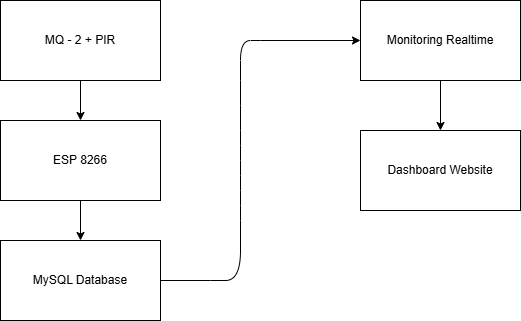

The diagram above was exported from draw.io. Its source (the exported page's mxGraphModel, read from the mxfile embedded in the PNG):
<mxGraphModel dx="774" dy="451" grid="1" gridSize="10" guides="1" tooltips="1" connect="1" arrows="1" fold="1" page="1" pageScale="1" pageWidth="827" pageHeight="1169" math="0" shadow="0">
  <root>
    <mxCell id="0" />
    <mxCell id="1" parent="0" />
    <mxCell id="oKqyrQK8WFfXLTon-DEp-1" parent="1" style="rounded=0;whiteSpace=wrap;html=1;" value="MQ - 2 + PIR" vertex="1">
      <mxGeometry height="80" width="160" x="240" y="40" as="geometry" />
    </mxCell>
    <mxCell id="oKqyrQK8WFfXLTon-DEp-2" parent="1" style="rounded=0;whiteSpace=wrap;html=1;" value="ESP 8266" vertex="1">
      <mxGeometry height="80" width="160" x="240" y="160" as="geometry" />
    </mxCell>
    <mxCell id="oKqyrQK8WFfXLTon-DEp-3" parent="1" style="rounded=0;whiteSpace=wrap;html=1;" value="MySQL Database" vertex="1">
      <mxGeometry height="80" width="160" x="240" y="280" as="geometry" />
    </mxCell>
    <mxCell id="oKqyrQK8WFfXLTon-DEp-4" parent="1" style="rounded=0;whiteSpace=wrap;html=1;" value="Dashboard Website" vertex="1">
      <mxGeometry height="80" width="160" x="600" y="170" as="geometry" />
    </mxCell>
    <mxCell id="oKqyrQK8WFfXLTon-DEp-5" parent="1" style="rounded=0;whiteSpace=wrap;html=1;" value="Monitoring Realtime" vertex="1">
      <mxGeometry height="80" width="160" x="600" y="40" as="geometry" />
    </mxCell>
    <mxCell id="oKqyrQK8WFfXLTon-DEp-7" edge="1" parent="1" source="oKqyrQK8WFfXLTon-DEp-1" style="endArrow=classic;html=1;rounded=0;exitX=0.5;exitY=1;exitDx=0;exitDy=0;entryX=0.5;entryY=0;entryDx=0;entryDy=0;" target="oKqyrQK8WFfXLTon-DEp-2" value="">
      <mxGeometry height="50" relative="1" width="50" as="geometry">
        <mxPoint x="100" y="220" as="sourcePoint" />
        <mxPoint x="150" y="170" as="targetPoint" />
      </mxGeometry>
    </mxCell>
    <mxCell id="oKqyrQK8WFfXLTon-DEp-8" edge="1" parent="1" source="oKqyrQK8WFfXLTon-DEp-2" style="endArrow=classic;html=1;rounded=0;exitX=0.5;exitY=1;exitDx=0;exitDy=0;entryX=0.5;entryY=0;entryDx=0;entryDy=0;" target="oKqyrQK8WFfXLTon-DEp-3" value="">
      <mxGeometry height="50" relative="1" width="50" as="geometry">
        <mxPoint x="190" y="210" as="sourcePoint" />
        <mxPoint x="190" y="250" as="targetPoint" />
      </mxGeometry>
    </mxCell>
    <mxCell id="oKqyrQK8WFfXLTon-DEp-9" edge="1" parent="1" source="oKqyrQK8WFfXLTon-DEp-5" style="endArrow=classic;html=1;rounded=0;exitX=0.5;exitY=1;exitDx=0;exitDy=0;entryX=0.5;entryY=0;entryDx=0;entryDy=0;" target="oKqyrQK8WFfXLTon-DEp-4" value="">
      <mxGeometry height="50" relative="1" width="50" as="geometry">
        <mxPoint x="440" y="270" as="sourcePoint" />
        <mxPoint x="440" y="310" as="targetPoint" />
      </mxGeometry>
    </mxCell>
    <mxCell id="oKqyrQK8WFfXLTon-DEp-11" edge="1" parent="1" source="oKqyrQK8WFfXLTon-DEp-3" style="curved=1;endArrow=classic;html=1;rounded=0;entryX=0;entryY=0.5;entryDx=0;entryDy=0;exitX=1;exitY=0.5;exitDx=0;exitDy=0;" target="oKqyrQK8WFfXLTon-DEp-5" value="">
      <mxGeometry height="50" relative="1" width="50" as="geometry">
        <Array as="points">
          <mxPoint x="450" y="320" />
          <mxPoint x="480" y="320" />
          <mxPoint x="480" y="260" />
          <mxPoint x="480" y="230" />
          <mxPoint x="480" y="200" />
          <mxPoint x="480" y="170" />
          <mxPoint x="480" y="120" />
          <mxPoint x="480" y="80" />
          <mxPoint x="500" y="80" />
        </Array>
        <mxPoint x="410" y="320" as="sourcePoint" />
        <mxPoint x="420" y="240" as="targetPoint" />
      </mxGeometry>
    </mxCell>
  </root>
</mxGraphModel>